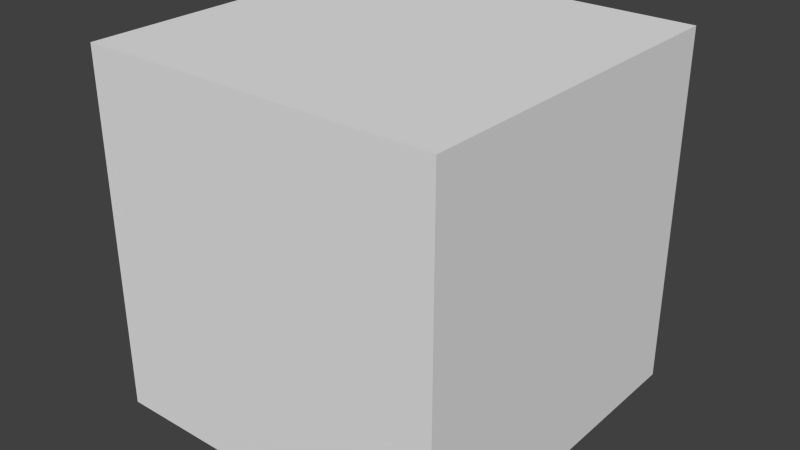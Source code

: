 # Source: terrainbox.blend  (saved by Blender 2.68.0; exported with 4.5.12 LTS)
import bpy
from mathutils import Matrix  # noqa: F401  (used for matrix-valued properties, if any)

bpy.ops.wm.read_factory_settings(use_empty=True)
scene = bpy.context.scene
scene.name = 'Scene'

# ---- collections
col_collection_1 = bpy.data.collections.new('Collection 1'); scene.collection.children.link(col_collection_1)

# ---- materials (node trees are filled in below, after node groups)
mat_terrainbox = bpy.data.materials.new('terrainbox')
mat_terrainbox.alpha_threshold = 0.0
mat_terrainbox.use_transparent_shadow = False
mat_terrainbox.roughness = 0.5
mat_terrainbox.line_color = (0.0, 0.0, 0.0, 1.0)

# ---- material node trees

# ---- world
world_world = bpy.data.worlds.new('World'); scene.world = world_world
world_world.color = (0.05088, 0.05088, 0.05088)
world_world.use_sun_shadow = False
world_world.sun_shadow_jitter_overblur = 0.0
world_world.cycles.sampling_method = 'MANUAL'
world_world.cycles.sample_map_resolution = 256

# ---- meshes
me_terrainbox = bpy.data.meshes.new('terrainbox')
me_terrainbox.from_pydata([(1.0, 1.0, -1.0), (1.0, -1.0, -1.0), (-1.0, -1.0, -1.0), (-1.0, 1.0, -1.0), (1.0, 1.0, 1.0), (1.0, -1.0, 1.0), (-1.0, -1.0, 1.0), (-1.0, 1.0, 1.0)], [], [(4, 7, 6, 5), (0, 4, 5, 1), (1, 5, 6, 2), (2, 6, 7, 3), (4, 0, 3, 7)])
_uv = me_terrainbox.uv_layers.new(name='UVMap')
_uv.uv.foreach_set('vector', [0.9933, 0.1808, 0.9908, 0.9926, 0.179, 0.9901, 0.1815, 0.1783, 0.0864, 0.0875, 0.08665, 0.1684, 0.005735, 0.1687, 0.005486, 0.08775, 0.08675, 0.1687, 0.0865, 0.08775, 0.1674, 0.0875, 0.1677, 0.1684, 0.0865, 0.08725, 0.005584, 0.0875, 0.005336, 0.006583, 0.08625, 0.006335, 0.0865, 0.006583, 0.1674, 0.006335, 0.1677, 0.08725, 0.08675, 0.0875])
me_terrainbox.materials.append(mat_terrainbox)
me_terrainbox.use_remesh_preserve_volume = False
me_terrainbox.use_remesh_preserve_attributes = False
me_terrainbox.use_mirror_vertex_groups = False
me_terrainbox.update()

# ---- objects
ob_terrainbox = bpy.data.objects.new('terrainbox', me_terrainbox)

# ---- transforms, parenting, visibility, modifiers, constraints
ob_terrainbox.location = (0.0, 0.0, 0.0)
ob_terrainbox.scale = (0.5, 0.5, 0.5)
ob_terrainbox.lock_rotations_4d = False
ob_terrainbox.empty_display_type = 'ARROWS'
ob_terrainbox.lineart.crease_threshold = 0.0

# ---- collection membership
col_collection_1.objects.link(ob_terrainbox)

# ---- scene / render settings (as saved in the file)
scene.frame_start = 1; scene.frame_end = 250; scene.frame_set(0)
scene.render.engine = 'BLENDER_EEVEE_NEXT'
scene.render.image_settings.color_mode = 'RGB'
scene.render.image_settings.compression = 90
scene.render.resolution_percentage = 50
scene.render.dither_intensity = 0.0
scene.cycles.use_denoising = False
scene.cycles.samples = 10
scene.cycles.sampling_pattern = 'TABULATED_SOBOL'
scene.cycles.light_sampling_threshold = 0.0
scene.cycles.use_adaptive_sampling = False
scene.cycles.use_light_tree = False
scene.cycles.blur_glossy = 0.0
scene.cycles.volume_bounces = 1
scene.cycles.pixel_filter_type = 'GAUSSIAN'
scene.cycles.sample_clamp_indirect = 0.0
scene.view_settings.view_transform = 'Standard'
bpy.context.view_layer.update()

# ---- added for rendering (the .blend has no active camera and no usable light): camera, sun
cam_auto = bpy.data.cameras.new('AutoCamera')
cam_auto.lens = 50.0
cam_auto.sensor_width = 36.0
cam_auto.clip_end = 1000.0
ob_auto_camera = bpy.data.objects.new('AutoCamera', cam_auto)
scene.collection.objects.link(ob_auto_camera)
ob_auto_camera.location = (1.60254, -1.92304, 1.28203)
ob_auto_camera.rotation_euler = (1.09748, -7.21219e-08, 0.694738)
scene.camera = ob_auto_camera
light_auto_sun = bpy.data.lights.new('AutoSun', 'SUN')
light_auto_sun.energy = 3.0
light_auto_sun.angle = 0.0523599
ob_auto_sun = bpy.data.objects.new('AutoSun', light_auto_sun)
scene.collection.objects.link(ob_auto_sun)
ob_auto_sun.rotation_euler = (0.872665, 0.174533, 0.523599)
bpy.context.view_layer.update()

